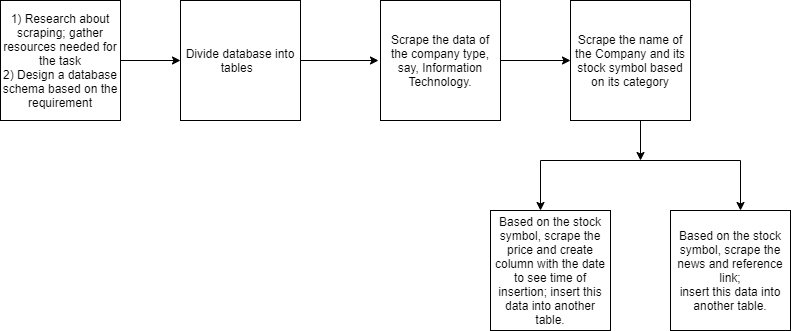

The diagram above was exported from draw.io. Its source (the exported page's mxGraphModel, read from the mxfile embedded in the PNG):
<mxGraphModel dx="868" dy="433" grid="1" gridSize="10" guides="1" tooltips="1" connect="1" arrows="1" fold="1" page="1" pageScale="1" pageWidth="827" pageHeight="1169" math="0" shadow="0">
  <root>
    <mxCell id="0" />
    <mxCell id="1" parent="0" />
    <mxCell id="ej2gGiMLvpLLAdDGSvFu-1" value="1) Research about scraping; gather resources needed for the task&lt;br&gt;2) Design a database schema based on the requirement" style="whiteSpace=wrap;html=1;aspect=fixed;" vertex="1" parent="1">
      <mxGeometry x="20" y="80" width="120" height="120" as="geometry" />
    </mxCell>
    <mxCell id="ej2gGiMLvpLLAdDGSvFu-3" value="Divide database into tables&amp;nbsp;&amp;nbsp;" style="whiteSpace=wrap;html=1;aspect=fixed;" vertex="1" parent="1">
      <mxGeometry x="200" y="80" width="120" height="120" as="geometry" />
    </mxCell>
    <mxCell id="ej2gGiMLvpLLAdDGSvFu-7" value="Scrape the name of the Company and its stock symbol based on its category" style="whiteSpace=wrap;html=1;aspect=fixed;" vertex="1" parent="1">
      <mxGeometry x="590" y="80" width="120" height="120" as="geometry" />
    </mxCell>
    <mxCell id="ej2gGiMLvpLLAdDGSvFu-8" value="Based on the stock symbol, scrape the price and create column with the date to see time of insertion; insert this data into another table." style="whiteSpace=wrap;html=1;aspect=fixed;" vertex="1" parent="1">
      <mxGeometry x="510" y="290" width="120" height="120" as="geometry" />
    </mxCell>
    <mxCell id="ej2gGiMLvpLLAdDGSvFu-9" value="Based on the stock symbol, scrape the news and reference link;&lt;br&gt;insert this data into another table." style="whiteSpace=wrap;html=1;aspect=fixed;" vertex="1" parent="1">
      <mxGeometry x="690" y="290" width="120" height="120" as="geometry" />
    </mxCell>
    <mxCell id="ej2gGiMLvpLLAdDGSvFu-10" value="" style="endArrow=classic;html=1;exitX=1;exitY=0.5;exitDx=0;exitDy=0;" edge="1" parent="1" source="ej2gGiMLvpLLAdDGSvFu-1">
      <mxGeometry width="50" height="50" relative="1" as="geometry">
        <mxPoint x="180" y="165" as="sourcePoint" />
        <mxPoint x="200" y="140" as="targetPoint" />
        <Array as="points" />
      </mxGeometry>
    </mxCell>
    <mxCell id="ej2gGiMLvpLLAdDGSvFu-12" value="" style="endArrow=classic;html=1;exitX=1;exitY=0.5;exitDx=0;exitDy=0;" edge="1" parent="1" source="ej2gGiMLvpLLAdDGSvFu-6">
      <mxGeometry width="50" height="50" relative="1" as="geometry">
        <mxPoint x="600" y="140" as="sourcePoint" />
        <mxPoint x="590" y="140" as="targetPoint" />
      </mxGeometry>
    </mxCell>
    <mxCell id="ej2gGiMLvpLLAdDGSvFu-19" value="" style="endArrow=none;html=1;" edge="1" parent="1">
      <mxGeometry width="50" height="50" relative="1" as="geometry">
        <mxPoint x="560" y="240" as="sourcePoint" />
        <mxPoint x="760" y="240" as="targetPoint" />
      </mxGeometry>
    </mxCell>
    <mxCell id="ej2gGiMLvpLLAdDGSvFu-22" value="" style="endArrow=classic;html=1;" edge="1" parent="1">
      <mxGeometry width="50" height="50" relative="1" as="geometry">
        <mxPoint x="560" y="240" as="sourcePoint" />
        <mxPoint x="560" y="290" as="targetPoint" />
      </mxGeometry>
    </mxCell>
    <mxCell id="ej2gGiMLvpLLAdDGSvFu-6" value="Scrape the data of the company type, say, Information Technology." style="whiteSpace=wrap;html=1;aspect=fixed;" vertex="1" parent="1">
      <mxGeometry x="400" y="80" width="120" height="120" as="geometry" />
    </mxCell>
    <mxCell id="ej2gGiMLvpLLAdDGSvFu-24" value="" style="endArrow=classic;html=1;exitX=1;exitY=0.5;exitDx=0;exitDy=0;" edge="1" parent="1" source="ej2gGiMLvpLLAdDGSvFu-3">
      <mxGeometry width="50" height="50" relative="1" as="geometry">
        <mxPoint x="310" y="190" as="sourcePoint" />
        <mxPoint x="398" y="140" as="targetPoint" />
      </mxGeometry>
    </mxCell>
    <mxCell id="ej2gGiMLvpLLAdDGSvFu-25" value="" style="endArrow=classic;html=1;" edge="1" parent="1">
      <mxGeometry width="50" height="50" relative="1" as="geometry">
        <mxPoint x="660" y="200" as="sourcePoint" />
        <mxPoint x="660" y="240" as="targetPoint" />
      </mxGeometry>
    </mxCell>
    <mxCell id="ej2gGiMLvpLLAdDGSvFu-26" value="" style="endArrow=classic;html=1;" edge="1" parent="1">
      <mxGeometry width="50" height="50" relative="1" as="geometry">
        <mxPoint x="760" y="240" as="sourcePoint" />
        <mxPoint x="760" y="290" as="targetPoint" />
      </mxGeometry>
    </mxCell>
  </root>
</mxGraphModel>